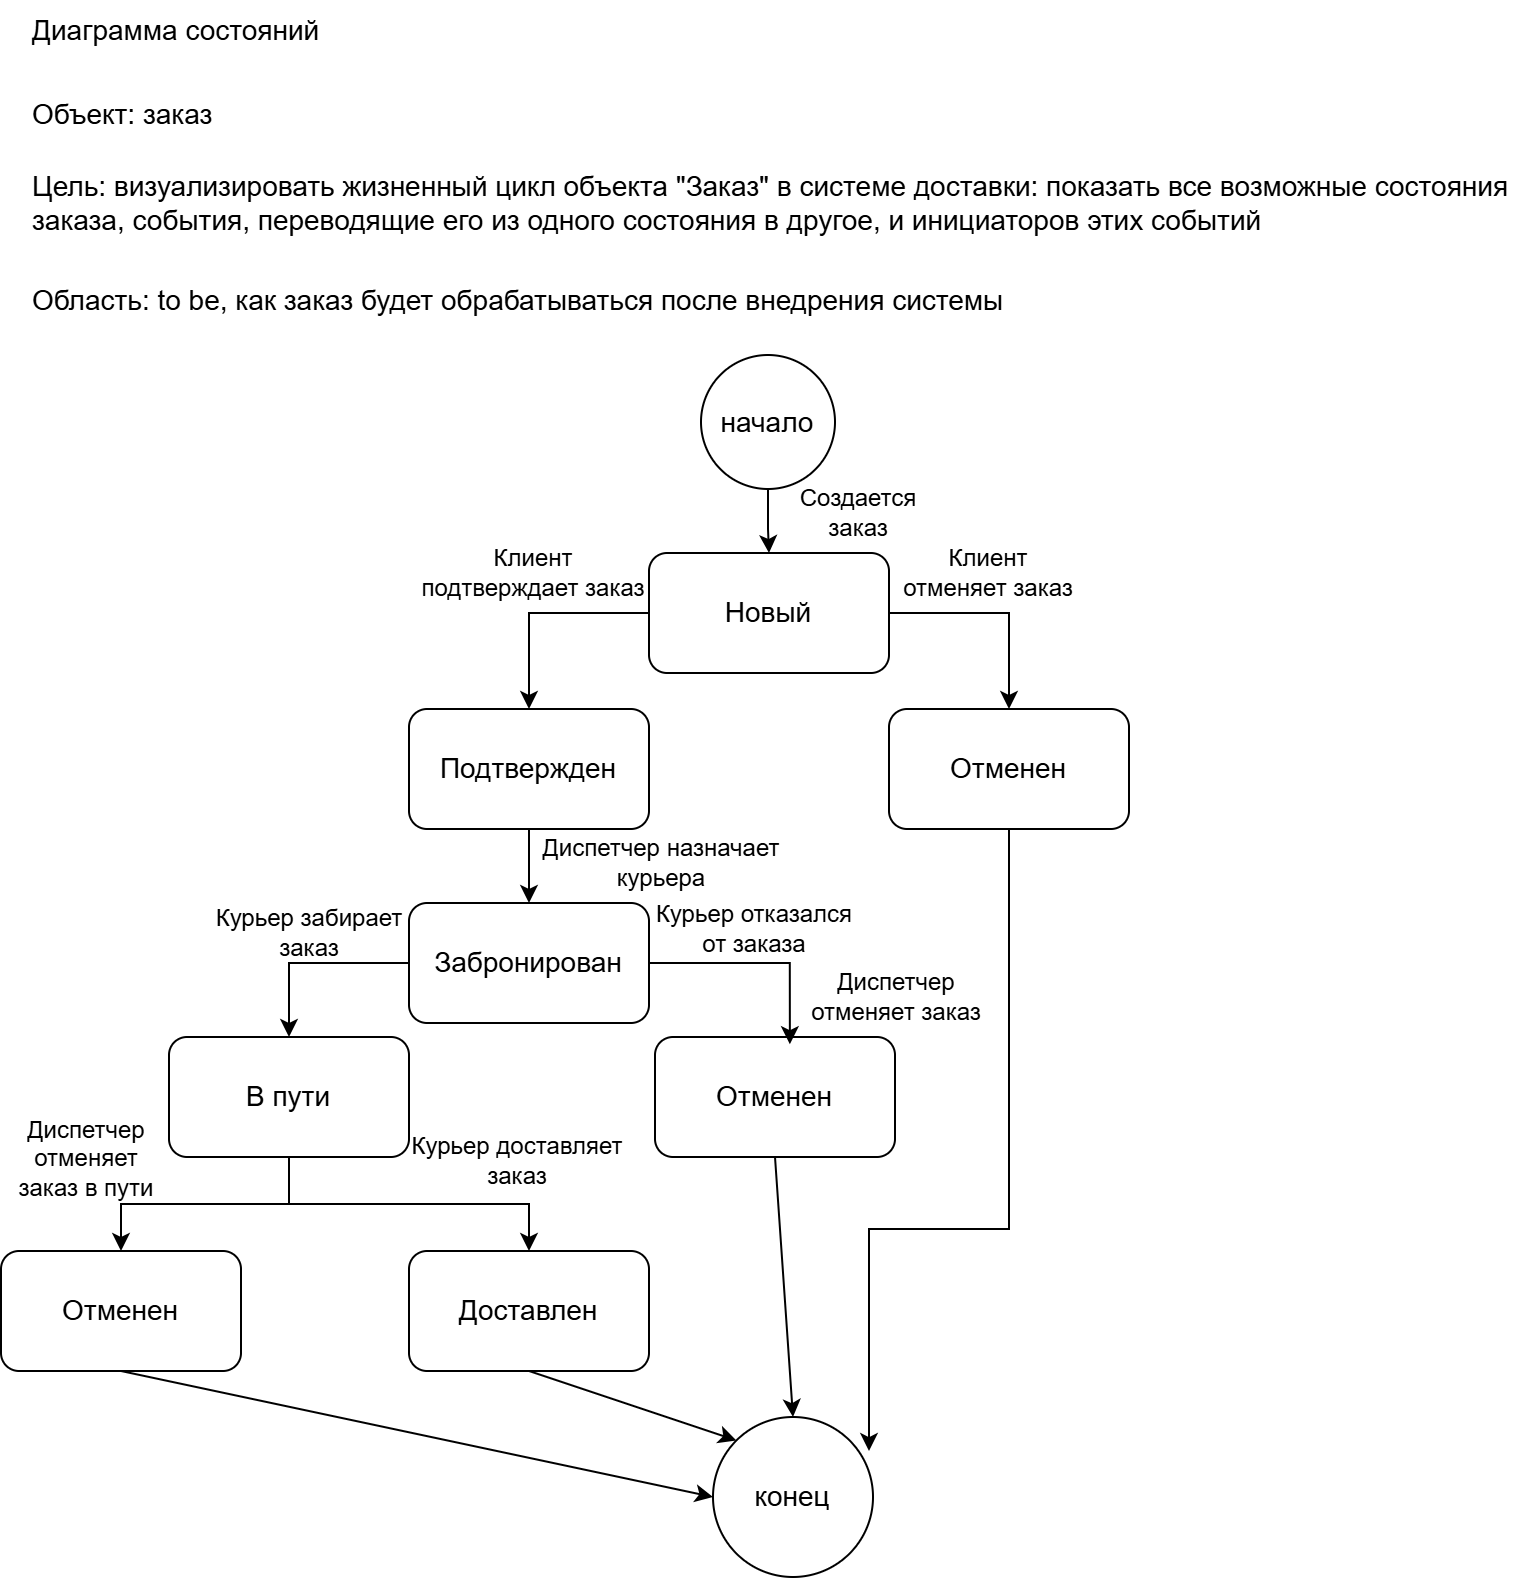

The diagram above was exported from draw.io. Its source (the exported page's mxGraphModel, read from the mxfile embedded in the PNG):
<mxGraphModel dx="1030" dy="668" grid="0" gridSize="10" guides="1" tooltips="1" connect="1" arrows="1" fold="1" page="1" pageScale="1" pageWidth="827" pageHeight="1169" math="0" shadow="0">
  <root>
    <mxCell id="0" />
    <mxCell id="1" parent="0" />
    <mxCell id="FIIxJuP0ZxChCpwD0I5D-8" edge="1" parent="1" source="FIIxJuP0ZxChCpwD0I5D-2" style="edgeStyle=orthogonalEdgeStyle;rounded=0;orthogonalLoop=1;jettySize=auto;html=1;" target="FIIxJuP0ZxChCpwD0I5D-7" value="">
      <mxGeometry relative="1" as="geometry" />
    </mxCell>
    <mxCell id="FIIxJuP0ZxChCpwD0I5D-2" parent="1" style="ellipse;whiteSpace=wrap;html=1;aspect=fixed;" value="&lt;font style=&quot;font-size: 14px;&quot;&gt;начало&lt;/font&gt;" vertex="1">
      <mxGeometry height="67" width="67" x="380" y="197" as="geometry" />
    </mxCell>
    <mxCell id="FIIxJuP0ZxChCpwD0I5D-3" parent="1" style="text;html=1;whiteSpace=wrap;strokeColor=none;fillColor=none;align=left;verticalAlign=middle;rounded=0;" value="&lt;font style=&quot;font-size: 14px;&quot;&gt;Диаграмма состояний&lt;/font&gt;" vertex="1">
      <mxGeometry height="30" width="234" x="44" y="20" as="geometry" />
    </mxCell>
    <mxCell id="FIIxJuP0ZxChCpwD0I5D-4" parent="1" style="text;html=1;whiteSpace=wrap;strokeColor=none;fillColor=none;align=left;verticalAlign=middle;rounded=0;" value="&lt;font style=&quot;font-size: 14px;&quot;&gt;Объект: заказ&lt;/font&gt;" vertex="1">
      <mxGeometry height="30" width="138" x="44" y="62" as="geometry" />
    </mxCell>
    <mxCell id="FIIxJuP0ZxChCpwD0I5D-5" parent="1" style="text;html=1;whiteSpace=wrap;strokeColor=none;fillColor=none;align=left;verticalAlign=middle;rounded=0;" value="&lt;font style=&quot;font-size: 14px;&quot;&gt;Цель: визуализировать жизненный цикл объекта &quot;Заказ&quot; в системе доставки: показать все возможные состояния заказа, события, переводящие его из одного состояния в другое, и инициаторов этих событий&lt;/font&gt;" vertex="1">
      <mxGeometry height="30" width="745" x="44" y="106" as="geometry" />
    </mxCell>
    <mxCell id="FIIxJuP0ZxChCpwD0I5D-6" parent="1" style="text;html=1;whiteSpace=wrap;strokeColor=none;fillColor=none;align=left;verticalAlign=middle;rounded=0;" value="&lt;font style=&quot;font-size: 14px;&quot;&gt;Область: to be, как заказ будет обрабатываться после внедрения системы&lt;/font&gt;" vertex="1">
      <mxGeometry height="30" width="610" x="44" y="155" as="geometry" />
    </mxCell>
    <mxCell id="FIIxJuP0ZxChCpwD0I5D-7" parent="1" style="rounded=1;whiteSpace=wrap;html=1;" value="&lt;font style=&quot;font-size: 14px;&quot;&gt;Новый&lt;/font&gt;" vertex="1">
      <mxGeometry height="60" width="120" x="354" y="296" as="geometry" />
    </mxCell>
    <mxCell id="FIIxJuP0ZxChCpwD0I5D-9" parent="1" style="text;html=1;whiteSpace=wrap;strokeColor=none;fillColor=none;align=center;verticalAlign=middle;rounded=0;" value="Создается заказ" vertex="1">
      <mxGeometry height="30" width="60" x="429" y="261" as="geometry" />
    </mxCell>
    <mxCell id="FIIxJuP0ZxChCpwD0I5D-10" parent="1" style="rounded=1;whiteSpace=wrap;html=1;" value="&lt;font style=&quot;font-size: 14px;&quot;&gt;Отменен&lt;/font&gt;" vertex="1">
      <mxGeometry height="60" width="120" x="474" y="374" as="geometry" />
    </mxCell>
    <mxCell id="FIIxJuP0ZxChCpwD0I5D-17" edge="1" parent="1" source="FIIxJuP0ZxChCpwD0I5D-11" style="edgeStyle=orthogonalEdgeStyle;rounded=0;orthogonalLoop=1;jettySize=auto;html=1;" target="FIIxJuP0ZxChCpwD0I5D-16" value="">
      <mxGeometry relative="1" as="geometry" />
    </mxCell>
    <mxCell id="FIIxJuP0ZxChCpwD0I5D-11" parent="1" style="rounded=1;whiteSpace=wrap;html=1;" value="&lt;font style=&quot;font-size: 14px;&quot;&gt;Подтвержден&lt;/font&gt;" vertex="1">
      <mxGeometry height="60" width="120" x="234" y="374" as="geometry" />
    </mxCell>
    <mxCell id="FIIxJuP0ZxChCpwD0I5D-12" edge="1" parent="1" source="FIIxJuP0ZxChCpwD0I5D-7" style="endArrow=classic;html=1;rounded=0;exitX=0;exitY=0.5;exitDx=0;exitDy=0;entryX=0.5;entryY=0;entryDx=0;entryDy=0;edgeStyle=orthogonalEdgeStyle;" target="FIIxJuP0ZxChCpwD0I5D-11" value="">
      <mxGeometry height="50" relative="1" width="50" as="geometry">
        <mxPoint x="388" y="514" as="sourcePoint" />
        <mxPoint x="438" y="464" as="targetPoint" />
      </mxGeometry>
    </mxCell>
    <mxCell id="FIIxJuP0ZxChCpwD0I5D-13" edge="1" parent="1" source="FIIxJuP0ZxChCpwD0I5D-7" style="endArrow=classic;html=1;rounded=0;exitX=1;exitY=0.5;exitDx=0;exitDy=0;entryX=0.5;entryY=0;entryDx=0;entryDy=0;edgeStyle=orthogonalEdgeStyle;" target="FIIxJuP0ZxChCpwD0I5D-10" value="">
      <mxGeometry height="50" relative="1" width="50" as="geometry">
        <mxPoint x="388" y="514" as="sourcePoint" />
        <mxPoint x="438" y="464" as="targetPoint" />
      </mxGeometry>
    </mxCell>
    <mxCell id="FIIxJuP0ZxChCpwD0I5D-14" parent="1" style="text;html=1;whiteSpace=wrap;strokeColor=none;fillColor=none;align=center;verticalAlign=middle;rounded=0;" value="Клиент подтверждает заказ" vertex="1">
      <mxGeometry height="30" width="115" x="239" y="291" as="geometry" />
    </mxCell>
    <mxCell id="FIIxJuP0ZxChCpwD0I5D-15" parent="1" style="text;html=1;whiteSpace=wrap;strokeColor=none;fillColor=none;align=center;verticalAlign=middle;rounded=0;" value="Клиент отменяет заказ" vertex="1">
      <mxGeometry height="30" width="94" x="477" y="291" as="geometry" />
    </mxCell>
    <mxCell id="FIIxJuP0ZxChCpwD0I5D-16" parent="1" style="rounded=1;whiteSpace=wrap;html=1;" value="&lt;font style=&quot;font-size: 14px;&quot;&gt;Забронирован&lt;/font&gt;" vertex="1">
      <mxGeometry height="60" width="120" x="234" y="471" as="geometry" />
    </mxCell>
    <mxCell id="FIIxJuP0ZxChCpwD0I5D-18" parent="1" style="text;html=1;whiteSpace=wrap;strokeColor=none;fillColor=none;align=center;verticalAlign=middle;rounded=0;" value="Диспетчер назначает курьера" vertex="1">
      <mxGeometry height="30" width="123" x="299" y="436" as="geometry" />
    </mxCell>
    <mxCell id="FIIxJuP0ZxChCpwD0I5D-26" edge="1" parent="1" source="FIIxJuP0ZxChCpwD0I5D-19" style="edgeStyle=orthogonalEdgeStyle;rounded=0;orthogonalLoop=1;jettySize=auto;html=1;" target="FIIxJuP0ZxChCpwD0I5D-25" value="">
      <mxGeometry relative="1" as="geometry" />
    </mxCell>
    <mxCell id="FIIxJuP0ZxChCpwD0I5D-19" parent="1" style="rounded=1;whiteSpace=wrap;html=1;" value="&lt;font style=&quot;font-size: 14px;&quot;&gt;В пути&lt;/font&gt;" vertex="1">
      <mxGeometry height="60" width="120" x="114" y="538" as="geometry" />
    </mxCell>
    <mxCell id="FIIxJuP0ZxChCpwD0I5D-20" parent="1" style="rounded=1;whiteSpace=wrap;html=1;" value="&lt;font style=&quot;font-size: 14px;&quot;&gt;Отменен&lt;/font&gt;" vertex="1">
      <mxGeometry height="60" width="120" x="357" y="538" as="geometry" />
    </mxCell>
    <mxCell id="FIIxJuP0ZxChCpwD0I5D-21" edge="1" parent="1" source="FIIxJuP0ZxChCpwD0I5D-16" style="endArrow=classic;html=1;rounded=0;exitX=1;exitY=0.5;exitDx=0;exitDy=0;entryX=0.562;entryY=0.06;entryDx=0;entryDy=0;entryPerimeter=0;edgeStyle=orthogonalEdgeStyle;" target="FIIxJuP0ZxChCpwD0I5D-20" value="">
      <mxGeometry height="50" relative="1" width="50" as="geometry">
        <mxPoint x="388" y="490" as="sourcePoint" />
        <mxPoint x="438" y="440" as="targetPoint" />
      </mxGeometry>
    </mxCell>
    <mxCell id="FIIxJuP0ZxChCpwD0I5D-22" edge="1" parent="1" source="FIIxJuP0ZxChCpwD0I5D-16" style="endArrow=classic;html=1;rounded=0;exitX=0;exitY=0.5;exitDx=0;exitDy=0;entryX=0.5;entryY=0;entryDx=0;entryDy=0;edgeStyle=orthogonalEdgeStyle;" target="FIIxJuP0ZxChCpwD0I5D-19" value="">
      <mxGeometry height="50" relative="1" width="50" as="geometry">
        <mxPoint x="388" y="490" as="sourcePoint" />
        <mxPoint x="438" y="440" as="targetPoint" />
      </mxGeometry>
    </mxCell>
    <mxCell id="FIIxJuP0ZxChCpwD0I5D-23" parent="1" style="text;html=1;whiteSpace=wrap;strokeColor=none;fillColor=none;align=center;verticalAlign=middle;rounded=0;" value="Курьер забирает заказ" vertex="1">
      <mxGeometry height="30" width="99" x="135" y="471" as="geometry" />
    </mxCell>
    <mxCell id="FIIxJuP0ZxChCpwD0I5D-24" parent="1" style="text;html=1;whiteSpace=wrap;strokeColor=none;fillColor=none;align=center;verticalAlign=middle;rounded=0;" value="Курьер отказался от заказа" vertex="1">
      <mxGeometry height="30" width="106" x="354" y="469" as="geometry" />
    </mxCell>
    <mxCell id="FIIxJuP0ZxChCpwD0I5D-25" parent="1" style="rounded=1;whiteSpace=wrap;html=1;" value="&lt;font style=&quot;font-size: 14px;&quot;&gt;Доставлен&lt;/font&gt;" vertex="1">
      <mxGeometry height="60" width="120" x="234" y="645" as="geometry" />
    </mxCell>
    <mxCell id="FIIxJuP0ZxChCpwD0I5D-27" parent="1" style="text;html=1;whiteSpace=wrap;strokeColor=none;fillColor=none;align=center;verticalAlign=middle;rounded=0;" value="Курьер доставляет заказ" vertex="1">
      <mxGeometry height="30" width="109" x="234" y="585" as="geometry" />
    </mxCell>
    <mxCell id="FIIxJuP0ZxChCpwD0I5D-28" parent="1" style="rounded=1;whiteSpace=wrap;html=1;" value="&lt;font style=&quot;font-size: 14px;&quot;&gt;Отменен&lt;/font&gt;" vertex="1">
      <mxGeometry height="60" width="120" x="30" y="645" as="geometry" />
    </mxCell>
    <mxCell id="FIIxJuP0ZxChCpwD0I5D-29" edge="1" parent="1" source="FIIxJuP0ZxChCpwD0I5D-19" style="endArrow=classic;html=1;rounded=0;exitX=0.5;exitY=1;exitDx=0;exitDy=0;entryX=0.5;entryY=0;entryDx=0;entryDy=0;edgeStyle=orthogonalEdgeStyle;" target="FIIxJuP0ZxChCpwD0I5D-28" value="">
      <mxGeometry height="50" relative="1" width="50" as="geometry">
        <mxPoint x="388" y="497" as="sourcePoint" />
        <mxPoint x="438" y="447" as="targetPoint" />
      </mxGeometry>
    </mxCell>
    <mxCell id="FIIxJuP0ZxChCpwD0I5D-31" parent="1" style="text;html=1;whiteSpace=wrap;strokeColor=none;fillColor=none;align=center;verticalAlign=middle;rounded=0;" value="Диспетчер отменяет заказ в пути" vertex="1">
      <mxGeometry height="30" width="86" x="30" y="584" as="geometry" />
    </mxCell>
    <mxCell id="FIIxJuP0ZxChCpwD0I5D-32" parent="1" style="text;html=1;whiteSpace=wrap;strokeColor=none;fillColor=none;align=center;verticalAlign=middle;rounded=0;" value="Диспетчер отменяет заказ" vertex="1">
      <mxGeometry height="30" width="94" x="431" y="503" as="geometry" />
    </mxCell>
    <mxCell id="FIIxJuP0ZxChCpwD0I5D-33" parent="1" style="ellipse;whiteSpace=wrap;html=1;aspect=fixed;" value="&lt;font style=&quot;font-size: 14px;&quot;&gt;конец&lt;/font&gt;" vertex="1">
      <mxGeometry height="80" width="80" x="386" y="728" as="geometry" />
    </mxCell>
    <mxCell id="FIIxJuP0ZxChCpwD0I5D-34" edge="1" parent="1" source="FIIxJuP0ZxChCpwD0I5D-10" style="endArrow=classic;html=1;rounded=0;exitX=0.5;exitY=1;exitDx=0;exitDy=0;entryX=0.975;entryY=0.213;entryDx=0;entryDy=0;entryPerimeter=0;edgeStyle=orthogonalEdgeStyle;" target="FIIxJuP0ZxChCpwD0I5D-33" value="">
      <mxGeometry height="50" relative="1" width="50" as="geometry">
        <Array as="points">
          <mxPoint x="534" y="634" />
          <mxPoint x="464" y="634" />
        </Array>
        <mxPoint x="388" y="501" as="sourcePoint" />
        <mxPoint x="438" y="451" as="targetPoint" />
      </mxGeometry>
    </mxCell>
    <mxCell id="FIIxJuP0ZxChCpwD0I5D-35" edge="1" parent="1" source="FIIxJuP0ZxChCpwD0I5D-20" style="endArrow=classic;html=1;rounded=0;exitX=0.5;exitY=1;exitDx=0;exitDy=0;entryX=0.5;entryY=0;entryDx=0;entryDy=0;" target="FIIxJuP0ZxChCpwD0I5D-33" value="">
      <mxGeometry height="50" relative="1" width="50" as="geometry">
        <mxPoint x="388" y="501" as="sourcePoint" />
        <mxPoint x="438" y="451" as="targetPoint" />
      </mxGeometry>
    </mxCell>
    <mxCell id="FIIxJuP0ZxChCpwD0I5D-36" edge="1" parent="1" source="FIIxJuP0ZxChCpwD0I5D-28" style="endArrow=classic;html=1;rounded=0;exitX=0.5;exitY=1;exitDx=0;exitDy=0;entryX=0;entryY=0.5;entryDx=0;entryDy=0;" target="FIIxJuP0ZxChCpwD0I5D-33" value="">
      <mxGeometry height="50" relative="1" width="50" as="geometry">
        <mxPoint x="388" y="501" as="sourcePoint" />
        <mxPoint x="438" y="451" as="targetPoint" />
      </mxGeometry>
    </mxCell>
    <mxCell id="FIIxJuP0ZxChCpwD0I5D-37" edge="1" parent="1" source="FIIxJuP0ZxChCpwD0I5D-25" style="endArrow=classic;html=1;rounded=0;exitX=0.5;exitY=1;exitDx=0;exitDy=0;entryX=0;entryY=0;entryDx=0;entryDy=0;" target="FIIxJuP0ZxChCpwD0I5D-33" value="">
      <mxGeometry height="50" relative="1" width="50" as="geometry">
        <mxPoint x="388" y="501" as="sourcePoint" />
        <mxPoint x="438" y="451" as="targetPoint" />
      </mxGeometry>
    </mxCell>
  </root>
</mxGraphModel>